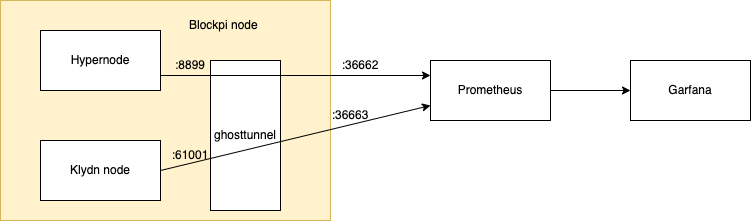

The diagram above was exported from draw.io. Its source (the exported page's mxGraphModel, read from the mxfile embedded in the PNG):
<mxGraphModel dx="913" dy="701" grid="1" gridSize="10" guides="1" tooltips="1" connect="1" arrows="1" fold="1" page="1" pageScale="1" pageWidth="827" pageHeight="1169" math="0" shadow="0">
  <root>
    <mxCell id="0" />
    <mxCell id="1" parent="0" />
    <mxCell id="CrNCvXnhZHlv1NN3bZAO-3" value="" style="rounded=0;whiteSpace=wrap;html=1;fillColor=#fff2cc;strokeColor=#d6b656;" parent="1" vertex="1">
      <mxGeometry x="170" y="260" width="330" height="220" as="geometry" />
    </mxCell>
    <mxCell id="CrNCvXnhZHlv1NN3bZAO-1" value="Hypernode" style="rounded=0;whiteSpace=wrap;html=1;" parent="1" vertex="1">
      <mxGeometry x="210" y="290" width="120" height="60" as="geometry" />
    </mxCell>
    <mxCell id="CrNCvXnhZHlv1NN3bZAO-2" value="Klydn node" style="rounded=0;whiteSpace=wrap;html=1;" parent="1" vertex="1">
      <mxGeometry x="210" y="400" width="120" height="60" as="geometry" />
    </mxCell>
    <mxCell id="CrNCvXnhZHlv1NN3bZAO-4" value="ghosttunnel" style="rounded=0;whiteSpace=wrap;html=1;" parent="1" vertex="1">
      <mxGeometry x="380" y="320" width="70" height="150" as="geometry" />
    </mxCell>
    <mxCell id="CrNCvXnhZHlv1NN3bZAO-7" value="Blockpi node&amp;nbsp;" style="text;html=1;strokeColor=none;fillColor=none;align=center;verticalAlign=middle;whiteSpace=wrap;rounded=0;" parent="1" vertex="1">
      <mxGeometry x="340" y="270" width="110" height="30" as="geometry" />
    </mxCell>
    <mxCell id="CrNCvXnhZHlv1NN3bZAO-8" value="Prometheus" style="rounded=0;whiteSpace=wrap;html=1;" parent="1" vertex="1">
      <mxGeometry x="600" y="320" width="120" height="60" as="geometry" />
    </mxCell>
    <mxCell id="CrNCvXnhZHlv1NN3bZAO-9" value="Garfana" style="rounded=0;whiteSpace=wrap;html=1;" parent="1" vertex="1">
      <mxGeometry x="800" y="320" width="120" height="60" as="geometry" />
    </mxCell>
    <mxCell id="CrNCvXnhZHlv1NN3bZAO-10" value="" style="endArrow=classic;html=1;rounded=0;exitX=1;exitY=0.75;exitDx=0;exitDy=0;entryX=0;entryY=0.25;entryDx=0;entryDy=0;" parent="1" source="CrNCvXnhZHlv1NN3bZAO-1" target="CrNCvXnhZHlv1NN3bZAO-8" edge="1">
      <mxGeometry width="50" height="50" relative="1" as="geometry">
        <mxPoint x="540" y="380" as="sourcePoint" />
        <mxPoint x="590" y="330" as="targetPoint" />
      </mxGeometry>
    </mxCell>
    <mxCell id="CrNCvXnhZHlv1NN3bZAO-12" value="" style="endArrow=classic;html=1;rounded=0;exitX=1;exitY=0.5;exitDx=0;exitDy=0;entryX=0;entryY=0.75;entryDx=0;entryDy=0;" parent="1" source="CrNCvXnhZHlv1NN3bZAO-2" target="CrNCvXnhZHlv1NN3bZAO-8" edge="1">
      <mxGeometry width="50" height="50" relative="1" as="geometry">
        <mxPoint x="470" y="380" as="sourcePoint" />
        <mxPoint x="520" y="330" as="targetPoint" />
      </mxGeometry>
    </mxCell>
    <mxCell id="CrNCvXnhZHlv1NN3bZAO-13" value="" style="endArrow=classic;html=1;rounded=0;entryX=0;entryY=0.5;entryDx=0;entryDy=0;exitX=1;exitY=0.5;exitDx=0;exitDy=0;" parent="1" source="CrNCvXnhZHlv1NN3bZAO-8" target="CrNCvXnhZHlv1NN3bZAO-9" edge="1">
      <mxGeometry width="50" height="50" relative="1" as="geometry">
        <mxPoint x="540" y="380" as="sourcePoint" />
        <mxPoint x="590" y="330" as="targetPoint" />
      </mxGeometry>
    </mxCell>
    <mxCell id="CrNCvXnhZHlv1NN3bZAO-14" value=":8899" style="text;html=1;strokeColor=none;fillColor=none;align=center;verticalAlign=middle;whiteSpace=wrap;rounded=0;" parent="1" vertex="1">
      <mxGeometry x="330" y="310" width="60" height="30" as="geometry" />
    </mxCell>
    <mxCell id="CrNCvXnhZHlv1NN3bZAO-15" value=":61001" style="text;html=1;strokeColor=none;fillColor=none;align=center;verticalAlign=middle;whiteSpace=wrap;rounded=0;" parent="1" vertex="1">
      <mxGeometry x="330" y="400" width="60" height="30" as="geometry" />
    </mxCell>
    <mxCell id="CrNCvXnhZHlv1NN3bZAO-16" value=":36662" style="text;html=1;strokeColor=none;fillColor=none;align=center;verticalAlign=middle;whiteSpace=wrap;rounded=0;" parent="1" vertex="1">
      <mxGeometry x="500" y="310" width="60" height="30" as="geometry" />
    </mxCell>
    <mxCell id="CrNCvXnhZHlv1NN3bZAO-17" value=":36663" style="text;html=1;strokeColor=none;fillColor=none;align=center;verticalAlign=middle;whiteSpace=wrap;rounded=0;" parent="1" vertex="1">
      <mxGeometry x="490" y="360" width="60" height="30" as="geometry" />
    </mxCell>
  </root>
</mxGraphModel>